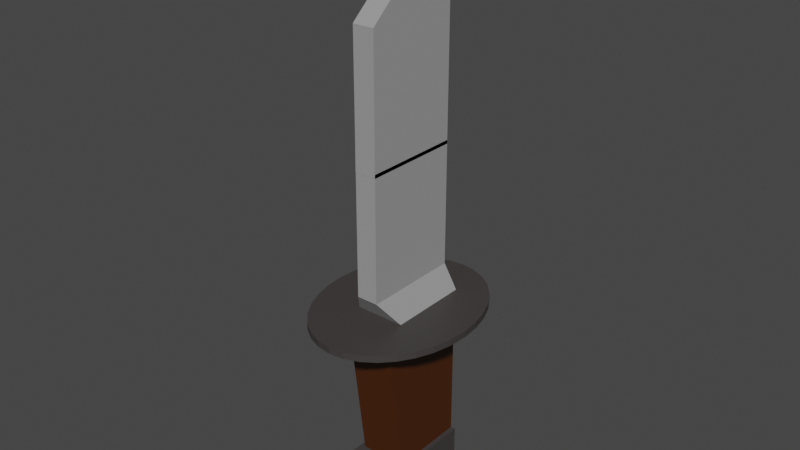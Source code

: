 # Source: Knife.blend  (saved by Blender 3.5.10; exported with 4.5.12 LTS)
import bpy
from mathutils import Matrix  # noqa: F401  (used for matrix-valued properties, if any)

bpy.ops.wm.read_factory_settings(use_empty=True)
scene = bpy.context.scene
scene.name = 'Scene'

# ---- collections
col_collection = bpy.data.collections.new('Collection'); scene.collection.children.link(col_collection)

# ---- materials (node trees are filled in below, after node groups)
mat_material_004 = bpy.data.materials.new('Material.004')
mat_material_004.use_transparent_shadow = False
mat_material_001 = bpy.data.materials.new('Material.001')
mat_material_001.alpha_threshold = 0.0
mat_material_001.use_transparent_shadow = False
mat_material_001.roughness = 0.5
mat_material_001.line_color = (0.0, 0.0, 0.0, 1.0)
mat_material_005 = bpy.data.materials.new('Material.005')
mat_material_005.use_transparent_shadow = False

# ---- material node trees
mat_material_004.use_nodes = True; mat_material_004.node_tree.nodes.clear()
_N = mat_material_004.node_tree.nodes; _L = mat_material_004.node_tree.links
n0 = _N.new('ShaderNodeBsdfPrincipled'); n0.name = 'Principled BSDF'; n0.location = (10, 300)
n0.distribution = 'GGX'
n0.subsurface_method = 'RANDOM_WALK_SKIN'
n0.inputs[0].default_value = (0.06528, 0.01601, 0.0, 1.0)
n0.inputs[3].default_value = 1.45
n0.inputs[27].default_value = (0.0, 0.0, 0.0, 1.0)
n0.inputs[28].default_value = 1.0
n1 = _N.new('ShaderNodeOutputMaterial'); n1.name = 'Material Output'; n1.location = (300, 300)
_L.new(n0.outputs[0], n1.inputs[0])
n1.is_active_output = True
mat_material_001.use_nodes = True; mat_material_001.node_tree.nodes.clear()
_N = mat_material_001.node_tree.nodes; _L = mat_material_001.node_tree.links
n0 = _N.new('ShaderNodeOutputMaterial'); n0.name = 'Material Output'; n0.location = (300, 300)
n1 = _N.new('ShaderNodeBsdfPrincipled'); n1.name = 'Principled BSDF'; n1.location = (10, 300)
n1.distribution = 'GGX'
n1.subsurface_method = 'RANDOM_WALK_SKIN'
n1.inputs[0].default_value = (0.05115, 0.04455, 0.04479, 1.0)
n1.inputs[3].default_value = 1.45
n1.inputs[27].default_value = (0.0, 0.0, 0.0, 1.0)
n1.inputs[28].default_value = 1.0
_L.new(n1.outputs[0], n0.inputs[0])
n0.is_active_output = True
mat_material_005.use_nodes = True; mat_material_005.node_tree.nodes.clear()
_N = mat_material_005.node_tree.nodes; _L = mat_material_005.node_tree.links
n0 = _N.new('ShaderNodeBsdfPrincipled'); n0.name = 'Principled BSDF'; n0.location = (10, 300)
n0.distribution = 'GGX'
n0.subsurface_method = 'RANDOM_WALK_SKIN'
n0.inputs[0].default_value = (0.3308, 0.3308, 0.3308, 1.0)
n0.inputs[3].default_value = 1.45
n0.inputs[27].default_value = (0.0, 0.0, 0.0, 1.0)
n0.inputs[28].default_value = 1.0
n1 = _N.new('ShaderNodeOutputMaterial'); n1.name = 'Material Output'; n1.location = (300, 300)
_L.new(n0.outputs[0], n1.inputs[0])
n1.is_active_output = True

# ---- world
world_world = bpy.data.worlds.new('World'); scene.world = world_world
world_world.use_nodes = True; world_world.node_tree.nodes.clear()
_N = world_world.node_tree.nodes; _L = world_world.node_tree.links
n0 = _N.new('ShaderNodeOutputWorld'); n0.name = 'World Output'; n0.location = (300, 300)
n1 = _N.new('ShaderNodeBackground'); n1.name = 'Background'; n1.location = (10, 300)
n1.inputs[0].default_value = (0.05088, 0.05088, 0.05088, 1.0)
_L.new(n1.outputs[0], n0.inputs[0])
n0.is_active_output = True
world_world.color = (0.05088, 0.05088, 0.05088)
world_world.use_sun_shadow = False
world_world.sun_shadow_jitter_overblur = 0.0

# ---- meshes
me_cube = bpy.data.meshes.new('Cube')
me_cube.from_pydata([(1.0, 1.0, 1.0), (1.0, 1.0, -0.5137), (1.0, -0.7841, 1.0), (1.0, -0.4116, -0.5137), (-1.0, 1.0, 1.0), (-1.0, 1.0, -0.5137), (-1.0, -0.7841, 1.0), (-1.0, -0.4116, -0.5137)], [], [(0, 4, 6, 2), (3, 2, 6, 7), (7, 6, 4, 5), (5, 1, 3, 7), (1, 0, 2, 3), (5, 4, 0, 1)])
_uv = me_cube.uv_layers.new(name='UVMap')
_uv.uv.foreach_set('vector', [0.625, 0.5, 0.875, 0.5, 0.875, 0.75, 0.625, 0.75, 0.375, 0.75, 0.625, 0.75, 0.625, 1.0, 0.375, 1.0, 0.375, 0.0, 0.625, 0.0, 0.625, 0.25, 0.375, 0.25, 0.125, 0.5, 0.375, 0.5, 0.375, 0.75, 0.125, 0.75, 0.375, 0.5, 0.625, 0.5, 0.625, 0.75, 0.375, 0.75, 0.375, 0.25, 0.625, 0.25, 0.625, 0.5, 0.375, 0.5])
me_cube.materials.append(mat_material_004)
me_cube.use_mirror_vertex_groups = False
me_cube.update()
me_cube_001 = bpy.data.meshes.new('Cube.001')
me_cube_001.from_pydata([(1.0, 1.0, 1.0), (1.0, 1.0, 0.4074), (1.0, -0.7553, 1.0), (1.0, -0.5428, 0.4074), (-1.0, 1.0, 1.0), (-1.0, 1.0, 0.4074), (-1.0, -0.7553, 1.0), (-1.0, -0.5428, 0.4074)], [], [(0, 4, 6, 2), (3, 2, 6, 7), (7, 6, 4, 5), (5, 1, 3, 7), (1, 0, 2, 3), (5, 4, 0, 1)])
_uv = me_cube_001.uv_layers.new(name='UVMap')
_uv.uv.foreach_set('vector', [0.625, 0.5, 0.875, 0.5, 0.875, 0.75, 0.625, 0.75, 0.375, 0.75, 0.625, 0.75, 0.625, 1.0, 0.375, 1.0, 0.375, 0.0, 0.625, 0.0, 0.625, 0.25, 0.375, 0.25, 0.125, 0.5, 0.375, 0.5, 0.375, 0.75, 0.125, 0.75, 0.375, 0.5, 0.625, 0.5, 0.625, 0.75, 0.375, 0.75, 0.375, 0.25, 0.625, 0.25, 0.625, 0.5, 0.375, 0.5])
me_cube_001.materials.append(mat_material_001)
me_cube_001.materials.append(mat_material_004)
me_cube_001.materials.append(mat_material_005)
me_cube_001.use_mirror_vertex_groups = False
me_cube_001.update()
me_cylinder = bpy.data.meshes.new('Cylinder')
me_cylinder.from_pydata([(0.0, 1.0, -1.0), (0.0, 1.0, 1.0), (0.1951, 0.9808, -1.0), (0.1951, 0.9808, 1.0), (0.3827, 0.9239, -1.0), (0.3827, 0.9239, 1.0), (0.5556, 0.8315, -1.0), (0.5556, 0.8315, 1.0), (0.7071, 0.7071, -1.0), (0.7071, 0.7071, 1.0), (0.8315, 0.5556, -1.0), (0.8315, 0.5556, 1.0), (0.9239, 0.3827, -1.0), (0.9239, 0.3827, 1.0), (0.9808, 0.1951, -1.0), (0.9808, 0.1951, 1.0), (1.0, 0.0, -1.0), (1.0, 0.0, 1.0), (0.9808, -0.1951, -1.0), (0.9808, -0.1951, 1.0), (0.9239, -0.3827, -1.0), (0.9239, -0.3827, 1.0), (0.8315, -0.5556, -1.0), (0.8315, -0.5556, 1.0), (0.7071, -0.7071, -1.0), (0.7071, -0.7071, 1.0), (0.5556, -0.8315, -1.0), (0.5556, -0.8315, 1.0), (0.3827, -0.9239, -1.0), (0.3827, -0.9239, 1.0), (0.1951, -0.9808, -1.0), (0.1951, -0.9808, 1.0), (0.0, -1.0, -1.0), (0.0, -1.0, 1.0), (-0.1951, -0.9808, -1.0), (-0.1951, -0.9808, 1.0), (-0.3827, -0.9239, -1.0), (-0.3827, -0.9239, 1.0), (-0.5556, -0.8315, -1.0), (-0.5556, -0.8315, 1.0), (-0.7071, -0.7071, -1.0), (-0.7071, -0.7071, 1.0), (-0.8315, -0.5556, -1.0), (-0.8315, -0.5556, 1.0), (-0.9239, -0.3827, -1.0), (-0.9239, -0.3827, 1.0), (-0.9808, -0.1951, -1.0), (-0.9808, -0.1951, 1.0), (-1.0, 0.0, -1.0), (-1.0, 0.0, 1.0), (-0.9808, 0.1951, -1.0), (-0.9808, 0.1951, 1.0), (-0.9239, 0.3827, -1.0), (-0.9239, 0.3827, 1.0), (-0.8315, 0.5556, -1.0), (-0.8315, 0.5556, 1.0), (-0.7071, 0.7071, -1.0), (-0.7071, 0.7071, 1.0), (-0.5556, 0.8315, -1.0), (-0.5556, 0.8315, 1.0), (-0.3827, 0.9239, -1.0), (-0.3827, 0.9239, 1.0), (-0.1951, 0.9808, -1.0), (-0.1951, 0.9808, 1.0)], [], [(0, 1, 3, 2), (2, 3, 5, 4), (4, 5, 7, 6), (6, 7, 9, 8), (8, 9, 11, 10), (10, 11, 13, 12), (12, 13, 15, 14), (14, 15, 17, 16), (16, 17, 19, 18), (18, 19, 21, 20), (20, 21, 23, 22), (22, 23, 25, 24), (24, 25, 27, 26), (26, 27, 29, 28), (28, 29, 31, 30), (30, 31, 33, 32), (32, 33, 35, 34), (34, 35, 37, 36), (36, 37, 39, 38), (38, 39, 41, 40), (40, 41, 43, 42), (42, 43, 45, 44), (44, 45, 47, 46), (46, 47, 49, 48), (48, 49, 51, 50), (50, 51, 53, 52), (52, 53, 55, 54), (54, 55, 57, 56), (56, 57, 59, 58), (58, 59, 61, 60), (3, 1, 63, 61, 59, 57, 55, 53, 51, 49, 47, 45, 43, 41, 39, 37, 35, 33, 31, 29, 27, 25, 23, 21, 19, 17, 15, 13, 11, 9, 7, 5), (60, 61, 63, 62), (62, 63, 1, 0), (0, 2, 4, 6, 8, 10, 12, 14, 16, 18, 20, 22, 24, 26, 28, 30, 32, 34, 36, 38, 40, 42, 44, 46, 48, 50, 52, 54, 56, 58, 60, 62)])
_uv = me_cylinder.uv_layers.new(name='UVMap')
_uv.uv.foreach_set('vector', [1.0, 0.5, 1.0, 1.0, 0.9688, 1.0, 0.9688, 0.5, 0.9688, 0.5, 0.9688, 1.0, 0.9375, 1.0, 0.9375, 0.5, 0.9375, 0.5, 0.9375, 1.0, 0.9062, 1.0, 0.9062, 0.5, 0.9062, 0.5, 0.9062, 1.0, 0.875, 1.0, 0.875, 0.5, 0.875, 0.5, 0.875, 1.0, 0.8438, 1.0, 0.8438, 0.5, 0.8438, 0.5, 0.8438, 1.0, 0.8125, 1.0, 0.8125, 0.5, 0.8125, 0.5, 0.8125, 1.0, 0.7812, 1.0, 0.7812, 0.5, 0.7812, 0.5, 0.7812, 1.0, 0.75, 1.0, 0.75, 0.5, 0.75, 0.5, 0.75, 1.0, 0.7188, 1.0, 0.7188, 0.5, 0.7188, 0.5, 0.7188, 1.0, 0.6875, 1.0, 0.6875, 0.5, 0.6875, 0.5, 0.6875, 1.0, 0.6562, 1.0, 0.6562, 0.5, 0.6562, 0.5, 0.6562, 1.0, 0.625, 1.0, 0.625, 0.5, 0.625, 0.5, 0.625, 1.0, 0.5938, 1.0, 0.5938, 0.5, 0.5938, 0.5, 0.5938, 1.0, 0.5625, 1.0, 0.5625, 0.5, 0.5625, 0.5, 0.5625, 1.0, 0.5312, 1.0, 0.5312, 0.5, 0.5312, 0.5, 0.5312, 1.0, 0.5, 1.0, 0.5, 0.5, 0.5, 0.5, 0.5, 1.0, 0.4688, 1.0, 0.4688, 0.5, 0.4688, 0.5, 0.4688, 1.0, 0.4375, 1.0, 0.4375, 0.5, 0.4375, 0.5, 0.4375, 1.0, 0.4062, 1.0, 0.4062, 0.5, 0.4062, 0.5, 0.4062, 1.0, 0.375, 1.0, 0.375, 0.5, 0.375, 0.5, 0.375, 1.0, 0.3438, 1.0, 0.3438, 0.5, 0.3438, 0.5, 0.3438, 1.0, 0.3125, 1.0, 0.3125, 0.5, 0.3125, 0.5, 0.3125, 1.0, 0.2812, 1.0, 0.2812, 0.5, 0.2812, 0.5, 0.2812, 1.0, 0.25, 1.0, 0.25, 0.5, 0.25, 0.5, 0.25, 1.0, 0.2188, 1.0, 0.2188, 0.5, 0.2188, 0.5, 0.2188, 1.0, 0.1875, 1.0, 0.1875, 0.5, 0.1875, 0.5, 0.1875, 1.0, 0.1562, 1.0, 0.1562, 0.5, 0.1562, 0.5, 0.1562, 1.0, 0.125, 1.0, 0.125, 0.5, 0.125, 0.5, 0.125, 1.0, 0.09375, 1.0, 0.09375, 0.5, 0.09375, 0.5, 0.09375, 1.0, 0.0625, 1.0, 0.0625, 0.5, 0.2968, 0.4854, 0.25, 0.49, 0.2032, 0.4854, 0.1582, 0.4717, 0.1167, 0.4496, 0.08029, 0.4197, 0.05045, 0.3833, 0.02827, 0.3418, 0.01461, 0.2968, 0.01, 0.25, 0.01461, 0.2032, 0.02827, 0.1582, 0.05045, 0.1167, 0.08029, 0.08029, 0.1167, 0.05045, 0.1582, 0.02827, 0.2032, 0.01461, 0.25, 0.01, 0.2968, 0.01461, 0.3418, 0.02827, 0.3833, 0.05045, 0.4197, 0.08029, 0.4496, 0.1167, 0.4717, 0.1582, 0.4854, 0.2032, 0.49, 0.25, 0.4854, 0.2968, 0.4717, 0.3418, 0.4496, 0.3833, 0.4197, 0.4197, 0.3833, 0.4496, 0.3418, 0.4717, 0.0625, 0.5, 0.0625, 1.0, 0.03125, 1.0, 0.03125, 0.5, 0.03125, 0.5, 0.03125, 1.0, 0.0, 1.0, 0.0, 0.5, 0.75, 0.49, 0.7968, 0.4854, 0.8418, 0.4717, 0.8833, 0.4496, 0.9197, 0.4197, 0.9496, 0.3833, 0.9717, 0.3418, 0.9854, 0.2968, 0.99, 0.25, 0.9854, 0.2032, 0.9717, 0.1582, 0.9496, 0.1167, 0.9197, 0.08029, 0.8833, 0.05045, 0.8418, 0.02827, 0.7968, 0.01461, 0.75, 0.01, 0.7032, 0.01461, 0.6582, 0.02827, 0.6167, 0.05045, 0.5803, 0.08029, 0.5504, 0.1167, 0.5283, 0.1582, 0.5146, 0.2032, 0.51, 0.25, 0.5146, 0.2968, 0.5283, 0.3418, 0.5504, 0.3833, 0.5803, 0.4197, 0.6167, 0.4496, 0.6582, 0.4717, 0.7032, 0.4854])
me_cylinder.materials.append(mat_material_001)
me_cylinder.update()
me_cube_002 = bpy.data.meshes.new('Cube.002')
me_cube_002.from_pydata([(1.0, 1.0, -0.7296), (2.612, 1.0, -1.0), (1.0, -0.7841, -0.7296), (2.612, -0.4116, -1.0), (-1.0, 1.0, -0.7296), (-2.6, 1.0, -1.0), (-1.0, -0.7841, -0.7296), (-2.6, -0.4116, -1.0), (1.0, -0.7841, -0.7296), (-1.0, -0.7841, -0.7296), (1.0, 1.0, -0.7296), (-1.0, 1.0, -0.7296), (1.0, -0.7841, 0.4448), (-1.0, -0.7841, 0.4448), (1.0, 1.0, 0.4448), (-1.0, 1.0, 0.4448)], [], [(2, 0, 10, 8), (3, 2, 6, 7), (7, 6, 4, 5), (5, 1, 3, 7), (1, 0, 2, 3), (5, 4, 0, 1), (11, 9, 13, 15), (0, 4, 11, 10), (6, 2, 8, 9), (4, 6, 9, 11), (14, 15, 13, 12), (9, 8, 12, 13), (10, 11, 15, 14), (8, 10, 14, 12)])
_uv = me_cube_002.uv_layers.new(name='UVMap')
_uv.uv.foreach_set('vector', [0.625, 0.75, 0.625, 0.5, 0.625, 0.5, 0.625, 0.75, 0.375, 0.75, 0.625, 0.75, 0.625, 1.0, 0.375, 1.0, 0.375, 0.0, 0.625, 0.0, 0.625, 0.25, 0.375, 0.25, 0.125, 0.5, 0.375, 0.5, 0.375, 0.75, 0.125, 0.75, 0.375, 0.5, 0.625, 0.5, 0.625, 0.75, 0.375, 0.75, 0.375, 0.25, 0.625, 0.25, 0.625, 0.5, 0.375, 0.5, 0.625, 0.25, 0.625, 0.0, 0.625, 0.0, 0.625, 0.25, 0.625, 0.5, 0.625, 0.25, 0.625, 0.25, 0.625, 0.5, 0.625, 1.0, 0.625, 0.75, 0.625, 0.75, 0.625, 1.0, 0.625, 0.25, 0.625, 0.0, 0.625, 0.0, 0.625, 0.25, 0.625, 0.5, 0.875, 0.5, 0.875, 0.75, 0.625, 0.75, 0.625, 1.0, 0.625, 0.75, 0.625, 0.75, 0.625, 1.0, 0.625, 0.5, 0.625, 0.25, 0.625, 0.25, 0.625, 0.5, 0.625, 0.75, 0.625, 0.5, 0.625, 0.5, 0.625, 0.75])
me_cube_002.materials.append(mat_material_005)
me_cube_002.use_mirror_vertex_groups = False
me_cube_002.update()
me_cube_003 = bpy.data.meshes.new('Cube.003')
me_cube_003.from_pydata([(1.0, 1.0, -0.7296), (1.0, 1.0, -1.0), (1.0, -0.7841, -0.7296), (1.0, -0.7878, -1.0), (-1.0, 1.0, -0.7296), (-1.0, 1.0, -1.0), (-1.0, -0.7841, -0.7296), (-1.0, -0.7878, -1.0), (1.0, -0.7841, -0.7296), (-1.0, -0.7841, -0.7296), (1.0, 1.0, -0.7296), (-1.0, 1.0, -0.7296), (1.0, -0.7841, 0.209), (-1.0, -0.7841, 0.209), (1.0, 1.0, 0.209), (-1.0, 1.0, 0.209), (1.0, 1.026, 1.014), (-1.0, 1.026, 1.014), (1.0, 1.0, 1.014), (-1.0, 1.0, 1.014)], [], [(2, 0, 10, 8), (3, 2, 6, 7), (7, 6, 4, 5), (5, 1, 3, 7), (1, 0, 2, 3), (5, 4, 0, 1), (11, 9, 13, 15), (0, 4, 11, 10), (6, 2, 8, 9), (4, 6, 9, 11), (15, 13, 17, 19), (9, 8, 12, 13), (10, 11, 15, 14), (8, 10, 14, 12), (18, 19, 17, 16), (13, 12, 16, 17), (14, 15, 19, 18), (12, 14, 18, 16)])
_uv = me_cube_003.uv_layers.new(name='UVMap')
_uv.uv.foreach_set('vector', [0.625, 0.75, 0.625, 0.5, 0.625, 0.5, 0.625, 0.75, 0.375, 0.75, 0.625, 0.75, 0.625, 1.0, 0.375, 1.0, 0.375, 0.0, 0.625, 0.0, 0.625, 0.25, 0.375, 0.25, 0.125, 0.5, 0.375, 0.5, 0.375, 0.75, 0.125, 0.75, 0.375, 0.5, 0.625, 0.5, 0.625, 0.75, 0.375, 0.75, 0.375, 0.25, 0.625, 0.25, 0.625, 0.5, 0.375, 0.5, 0.625, 0.25, 0.625, 0.0, 0.625, 0.0, 0.625, 0.25, 0.625, 0.5, 0.625, 0.25, 0.625, 0.25, 0.625, 0.5, 0.625, 1.0, 0.625, 0.75, 0.625, 0.75, 0.625, 1.0, 0.625, 0.25, 0.625, 0.0, 0.625, 0.0, 0.625, 0.25, 0.625, 0.25, 0.625, 0.0, 0.625, 0.0, 0.625, 0.25, 0.625, 1.0, 0.625, 0.75, 0.625, 0.75, 0.625, 1.0, 0.625, 0.5, 0.625, 0.25, 0.625, 0.25, 0.625, 0.5, 0.625, 0.75, 0.625, 0.5, 0.625, 0.5, 0.625, 0.75, 0.625, 0.5, 0.875, 0.5, 0.875, 0.75, 0.625, 0.75, 0.625, 1.0, 0.625, 0.75, 0.625, 0.75, 0.625, 1.0, 0.625, 0.5, 0.625, 0.25, 0.625, 0.25, 0.625, 0.5, 0.625, 0.75, 0.625, 0.5, 0.625, 0.5, 0.625, 0.75])
me_cube_003.materials.append(mat_material_005)
me_cube_003.use_mirror_vertex_groups = False
me_cube_003.update()

# ---- objects
ob_cube = bpy.data.objects.new('Cube', me_cube)
ob_cube_001 = bpy.data.objects.new('Cube.001', me_cube_001)
ob_cylinder = bpy.data.objects.new('Cylinder', me_cylinder)
ob_cube_002 = bpy.data.objects.new('Cube.002', me_cube_002)
ob_cube_003 = bpy.data.objects.new('Cube.003', me_cube_003)
ob_empty = bpy.data.objects.new('Empty', None)

# ---- transforms, parenting, visibility, modifiers, constraints
ob_cube.location = (0.0, 0.0, 0.2207)
ob_cube.scale = (0.28, 0.67, 1.3)
ob_cube.lock_rotations_4d = False
ob_cube.empty_display_type = 'ARROWS'
ob_cube.lineart.crease_threshold = 0.0
ob_cube_001.location = (0.0, 0.0, -1.1)
ob_cube_001.scale = (0.34, 0.67, 0.76)
ob_cube_001.lock_rotations_4d = False
ob_cube_001.empty_display_type = 'ARROWS'
ob_cube_001.lineart.crease_threshold = 0.0
ob_cylinder.location = (0.0, 0.02654, 1.583)
ob_cylinder.scale = (0.91, 1.17, 0.04)
ob_cube_002.location = (0.0, 0.0, 2.858)
ob_cube_002.scale = (0.13, 0.67, 1.3)
ob_cube_002.lock_rotations_4d = False
ob_cube_002.empty_display_type = 'ARROWS'
ob_cube_002.lineart.crease_threshold = 0.0
ob_cube_003.location = (0.0, 0.0, 4.692)
ob_cube_003.scale = (0.13, 0.67, 1.3)
ob_cube_003.lock_rotations_4d = False
ob_cube_003.empty_display_type = 'ARROWS'
ob_cube_003.lineart.crease_threshold = 0.0
ob_empty.location = (0.0, 0.0, 0.0)
ob_empty.empty_display_type = 'ARROWS'

# ---- collection membership
col_collection.objects.link(ob_cube)
col_collection.objects.link(ob_cube_001)
col_collection.objects.link(ob_cylinder)
col_collection.objects.link(ob_cube_002)
col_collection.objects.link(ob_cube_003)
col_collection.objects.link(ob_empty)

# ---- scene / render settings (as saved in the file)
scene.frame_start = 1; scene.frame_end = 250; scene.frame_set(1)
scene.render.engine = 'BLENDER_EEVEE_NEXT'
scene.cycles.sampling_pattern = 'TABULATED_SOBOL'
scene.view_settings.view_transform = 'Filmic'
bpy.context.view_layer.update()

# ---- added for rendering (the .blend has no active camera and no usable light): camera, sun
cam_auto = bpy.data.cameras.new('AutoCamera')
cam_auto.lens = 50.0
cam_auto.sensor_width = 36.0
cam_auto.clip_end = 1000.0
ob_auto_camera = bpy.data.objects.new('AutoCamera', cam_auto)
scene.collection.objects.link(ob_auto_camera)
ob_auto_camera.location = (6.86406, -8.21033, 8.10148)
ob_auto_camera.rotation_euler = (1.09748, -7.21219e-08, 0.694738)
scene.camera = ob_auto_camera
light_auto_sun = bpy.data.lights.new('AutoSun', 'SUN')
light_auto_sun.energy = 3.0
light_auto_sun.angle = 0.0523599
ob_auto_sun = bpy.data.objects.new('AutoSun', light_auto_sun)
scene.collection.objects.link(ob_auto_sun)
ob_auto_sun.rotation_euler = (0.872665, 0.174533, 0.523599)
bpy.context.view_layer.update()
